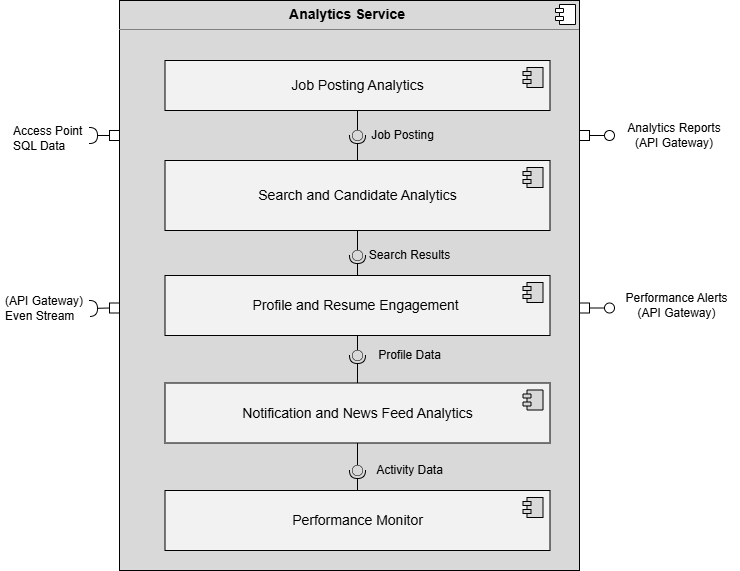

The diagram above was exported from draw.io. Its source (the exported page's mxGraphModel, read from the mxfile embedded in the PNG):
<mxGraphModel dx="1860" dy="554" grid="0" gridSize="10" guides="1" tooltips="1" connect="1" arrows="1" fold="1" page="1" pageScale="1" pageWidth="827" pageHeight="1169" math="0" shadow="0">
  <root>
    <mxCell id="0" />
    <mxCell id="1" parent="0" />
    <mxCell id="yh2JL1694yRmvIWoXazn-5" parent="1" style="ellipse;whiteSpace=wrap;html=1;align=center;aspect=fixed;fillColor=none;strokeColor=none;resizable=0;perimeter=centerPerimeter;rotatable=0;allowArrows=0;points=[];outlineConnect=1;" value="" vertex="1">
      <mxGeometry height="10" width="10" x="275" y="370" as="geometry" />
    </mxCell>
    <mxCell id="FSZRoyQ3CvNc4aE5qZxD-3" parent="1" style="align=left;overflow=fill;html=1;dropTarget=0;whiteSpace=wrap;fillColor=#D9D9D9;" value="&lt;p style=&quot;margin:0px;margin-top:6px;text-align:center;&quot;&gt;&lt;b&gt;&lt;font style=&quot;font-size: 14px;&quot;&gt;Analytics Service&amp;nbsp;&lt;/font&gt;&lt;/b&gt;&lt;/p&gt;&lt;hr size=&quot;1&quot; style=&quot;border-style:solid;&quot;&gt;&lt;p style=&quot;margin:0px;margin-left:8px;&quot;&gt;&lt;br&gt;&lt;/p&gt;" vertex="1">
      <mxGeometry height="570" width="460" x="60" y="20" as="geometry" />
    </mxCell>
    <mxCell id="FSZRoyQ3CvNc4aE5qZxD-4" parent="FSZRoyQ3CvNc4aE5qZxD-3" style="shape=component;jettyWidth=8;jettyHeight=4;" value="" vertex="1">
      <mxGeometry height="20" relative="1" width="20" x="1" as="geometry">
        <mxPoint x="-24" y="4" as="offset" />
      </mxGeometry>
    </mxCell>
    <mxCell id="FSZRoyQ3CvNc4aE5qZxD-5" parent="1" style="html=1;dropTarget=0;whiteSpace=wrap;fillColor=#F2F2F2;" value="&lt;font style=&quot;font-size: 14px;&quot;&gt;Job Posting Analytics&lt;/font&gt;" vertex="1">
      <mxGeometry height="50" width="385" x="105.5" y="80" as="geometry" />
    </mxCell>
    <mxCell id="FSZRoyQ3CvNc4aE5qZxD-6" parent="FSZRoyQ3CvNc4aE5qZxD-5" style="shape=module;jettyWidth=8;jettyHeight=4;fillColor=#D9D9D9;" value="" vertex="1">
      <mxGeometry height="20" relative="1" width="20" x="1" as="geometry">
        <mxPoint x="-27" y="7" as="offset" />
      </mxGeometry>
    </mxCell>
    <mxCell id="FSZRoyQ3CvNc4aE5qZxD-14" parent="1" style="html=1;dropTarget=0;whiteSpace=wrap;fillColor=#F2F2F2;" value="&lt;font style=&quot;font-size: 14px;&quot;&gt;Search and Candidate Analytics&lt;/font&gt;" vertex="1">
      <mxGeometry height="70" width="385" x="105.5" y="180" as="geometry" />
    </mxCell>
    <mxCell id="FSZRoyQ3CvNc4aE5qZxD-15" parent="FSZRoyQ3CvNc4aE5qZxD-14" style="shape=module;jettyWidth=8;jettyHeight=4;fillColor=#D9D9D9;" value="" vertex="1">
      <mxGeometry height="20" relative="1" width="20" x="1" as="geometry">
        <mxPoint x="-27" y="7" as="offset" />
      </mxGeometry>
    </mxCell>
    <mxCell id="FSZRoyQ3CvNc4aE5qZxD-21" parent="1" style="html=1;dropTarget=0;whiteSpace=wrap;fillColor=#F2F2F2;" value="&lt;font style=&quot;font-size: 14px;&quot;&gt;Profile and Resume Engagement&amp;nbsp;&lt;/font&gt;" vertex="1">
      <mxGeometry height="60" width="385" x="105.5" y="295" as="geometry" />
    </mxCell>
    <mxCell id="FSZRoyQ3CvNc4aE5qZxD-22" parent="FSZRoyQ3CvNc4aE5qZxD-21" style="shape=module;jettyWidth=8;jettyHeight=4;fillColor=#D9D9D9;" value="" vertex="1">
      <mxGeometry height="20" relative="1" width="20" x="1" as="geometry">
        <mxPoint x="-27" y="7" as="offset" />
      </mxGeometry>
    </mxCell>
    <mxCell id="FSZRoyQ3CvNc4aE5qZxD-23" parent="1" style="html=1;dropTarget=0;whiteSpace=wrap;fillColor=#F2F2F2;" value="&lt;font style=&quot;font-size: 14px;&quot;&gt;Notification and News Feed Analytics&lt;/font&gt;" vertex="1">
      <mxGeometry height="60" width="385" x="105.5" y="402.5" as="geometry" />
    </mxCell>
    <mxCell id="FSZRoyQ3CvNc4aE5qZxD-24" parent="FSZRoyQ3CvNc4aE5qZxD-23" style="shape=module;jettyWidth=8;jettyHeight=4;fillColor=#D9D9D9;" value="" vertex="1">
      <mxGeometry height="20" relative="1" width="20" x="1" as="geometry">
        <mxPoint x="-27" y="7" as="offset" />
      </mxGeometry>
    </mxCell>
    <mxCell id="FSZRoyQ3CvNc4aE5qZxD-25" parent="1" style="html=1;dropTarget=0;whiteSpace=wrap;fillColor=#F2F2F2;" value="&lt;font style=&quot;font-size: 14px;&quot;&gt;Performance Monitor&lt;/font&gt;" vertex="1">
      <mxGeometry height="60" width="385" x="105.5" y="510" as="geometry" />
    </mxCell>
    <mxCell id="FSZRoyQ3CvNc4aE5qZxD-26" parent="FSZRoyQ3CvNc4aE5qZxD-25" style="shape=module;jettyWidth=8;jettyHeight=4;fillColor=#D9D9D9;" value="" vertex="1">
      <mxGeometry height="20" relative="1" width="20" x="1" as="geometry">
        <mxPoint x="-27" y="7" as="offset" />
      </mxGeometry>
    </mxCell>
    <mxCell id="FSZRoyQ3CvNc4aE5qZxD-46" edge="1" parent="1" source="FSZRoyQ3CvNc4aE5qZxD-74" style="rounded=0;orthogonalLoop=1;jettySize=auto;html=1;endArrow=halfCircle;endFill=0;endSize=6;strokeWidth=1;sketch=0;fontSize=12;curved=1;exitX=0;exitY=0.5;exitDx=0;exitDy=0;" value="">
      <mxGeometry relative="1" as="geometry">
        <Array as="points" />
        <mxPoint x="103" y="155" as="sourcePoint" />
        <mxPoint x="30" y="155" as="targetPoint" />
      </mxGeometry>
    </mxCell>
    <mxCell id="FSZRoyQ3CvNc4aE5qZxD-49" edge="1" parent="1" source="FSZRoyQ3CvNc4aE5qZxD-77" style="rounded=0;orthogonalLoop=1;jettySize=auto;html=1;endArrow=halfCircle;endFill=0;endSize=6;strokeWidth=1;sketch=0;fontSize=12;curved=1;exitX=0;exitY=0.5;exitDx=0;exitDy=0;" value="">
      <mxGeometry relative="1" as="geometry">
        <mxPoint x="100" y="320" as="sourcePoint" />
        <mxPoint x="30" y="328" as="targetPoint" />
      </mxGeometry>
    </mxCell>
    <mxCell id="FSZRoyQ3CvNc4aE5qZxD-52" parent="1" style="text;strokeColor=none;fillColor=none;align=left;verticalAlign=middle;spacingLeft=4;spacingRight=4;overflow=hidden;points=[[0,0.5],[1,0.5]];portConstraint=eastwest;rotatable=0;whiteSpace=wrap;html=1;" value="Access Point&amp;nbsp;&lt;div&gt;SQL Data&lt;/div&gt;" vertex="1">
      <mxGeometry height="55" width="90" x="-52" y="130" as="geometry" />
    </mxCell>
    <mxCell id="FSZRoyQ3CvNc4aE5qZxD-53" parent="1" style="text;strokeColor=none;fillColor=none;align=left;verticalAlign=middle;spacingLeft=4;spacingRight=4;overflow=hidden;points=[[0,0.5],[1,0.5]];portConstraint=eastwest;rotatable=0;whiteSpace=wrap;html=1;" value="(API Gateway)&lt;div&gt;Even Stream&lt;/div&gt;" vertex="1">
      <mxGeometry height="55" width="90" x="-60" y="300" as="geometry" />
    </mxCell>
    <mxCell id="FSZRoyQ3CvNc4aE5qZxD-60" parent="1" style="rounded=0;whiteSpace=wrap;html=1;" value="" vertex="1">
      <mxGeometry height="10" width="10" x="520" y="150" as="geometry" />
    </mxCell>
    <mxCell id="FSZRoyQ3CvNc4aE5qZxD-61" parent="1" style="rounded=0;whiteSpace=wrap;html=1;" value="" vertex="1">
      <mxGeometry height="10" width="10" x="520" y="322.5" as="geometry" />
    </mxCell>
    <mxCell id="FSZRoyQ3CvNc4aE5qZxD-67" parent="1" style="ellipse;whiteSpace=wrap;html=1;align=center;aspect=fixed;fillColor=none;strokeColor=none;resizable=0;perimeter=centerPerimeter;rotatable=0;allowArrows=0;points=[];outlineConnect=1;" value="" vertex="1">
      <mxGeometry height="10" width="10" x="550" y="150" as="geometry" />
    </mxCell>
    <mxCell id="FSZRoyQ3CvNc4aE5qZxD-69" parent="1" style="ellipse;whiteSpace=wrap;html=1;align=center;aspect=fixed;fillColor=none;strokeColor=none;resizable=0;perimeter=centerPerimeter;rotatable=0;allowArrows=0;points=[];outlineConnect=1;" value="" vertex="1">
      <mxGeometry height="10" width="10" x="550" y="322.5" as="geometry" />
    </mxCell>
    <mxCell id="FSZRoyQ3CvNc4aE5qZxD-71" parent="1" style="text;html=1;whiteSpace=wrap;strokeColor=none;fillColor=none;align=center;verticalAlign=middle;rounded=0;" value="&lt;font&gt;Analytics Reports&lt;/font&gt;&lt;div&gt;&lt;font&gt;(API Gateway)&lt;/font&gt;&lt;/div&gt;" vertex="1">
      <mxGeometry height="30" width="130" x="550" y="140" as="geometry" />
    </mxCell>
    <mxCell id="FSZRoyQ3CvNc4aE5qZxD-72" parent="1" style="text;html=1;whiteSpace=wrap;strokeColor=none;fillColor=none;align=center;verticalAlign=middle;rounded=0;" value="&lt;font&gt;Performance Alerts&lt;/font&gt;&lt;div&gt;&lt;font&gt;(API Gateway)&lt;/font&gt;&lt;/div&gt;" vertex="1">
      <mxGeometry height="30" width="125" x="555" y="310" as="geometry" />
    </mxCell>
    <mxCell id="FSZRoyQ3CvNc4aE5qZxD-73" edge="1" parent="1" source="FSZRoyQ3CvNc4aE5qZxD-72" style="edgeStyle=none;curved=1;rounded=0;orthogonalLoop=1;jettySize=auto;html=1;exitX=0.5;exitY=1;exitDx=0;exitDy=0;fontSize=12;startSize=8;endSize=8;" target="FSZRoyQ3CvNc4aE5qZxD-72">
      <mxGeometry relative="1" as="geometry" />
    </mxCell>
    <mxCell id="FSZRoyQ3CvNc4aE5qZxD-74" parent="1" style="rounded=0;whiteSpace=wrap;html=1;" value="" vertex="1">
      <mxGeometry height="10" width="10" x="50" y="150" as="geometry" />
    </mxCell>
    <mxCell id="FSZRoyQ3CvNc4aE5qZxD-77" parent="1" style="rounded=0;whiteSpace=wrap;html=1;" value="" vertex="1">
      <mxGeometry height="10" width="10" x="50" y="322.5" as="geometry" />
    </mxCell>
    <mxCell id="10UvqWU3wyILJoaUzbhm-6" edge="1" parent="1" source="FSZRoyQ3CvNc4aE5qZxD-60" style="rounded=0;orthogonalLoop=1;jettySize=auto;html=1;endArrow=oval;endFill=0;sketch=0;sourcePerimeterSpacing=0;targetPerimeterSpacing=0;endSize=10;exitX=1;exitY=0.5;exitDx=0;exitDy=0;" value="">
      <mxGeometry relative="1" as="geometry">
        <Array as="points" />
        <mxPoint x="630" y="205" as="sourcePoint" />
        <mxPoint x="550" y="155" as="targetPoint" />
      </mxGeometry>
    </mxCell>
    <mxCell id="10UvqWU3wyILJoaUzbhm-7" parent="1" style="ellipse;whiteSpace=wrap;html=1;align=center;aspect=fixed;fillColor=none;strokeColor=none;resizable=0;perimeter=centerPerimeter;rotatable=0;allowArrows=0;points=[];outlineConnect=1;" value="" vertex="1">
      <mxGeometry height="10" width="10" x="645" y="280" as="geometry" />
    </mxCell>
    <mxCell id="10UvqWU3wyILJoaUzbhm-8" edge="1" parent="1" source="FSZRoyQ3CvNc4aE5qZxD-61" style="rounded=0;orthogonalLoop=1;jettySize=auto;html=1;endArrow=oval;endFill=0;sketch=0;sourcePerimeterSpacing=0;targetPerimeterSpacing=0;endSize=10;exitX=1;exitY=0.5;exitDx=0;exitDy=0;fillColor=#D9D9D9;" value="">
      <mxGeometry relative="1" as="geometry">
        <Array as="points" />
        <mxPoint x="540" y="327.5" as="sourcePoint" />
        <mxPoint x="550" y="327.5" as="targetPoint" />
      </mxGeometry>
    </mxCell>
    <mxCell id="10UvqWU3wyILJoaUzbhm-12" edge="1" parent="1" source="FSZRoyQ3CvNc4aE5qZxD-14" style="rounded=0;orthogonalLoop=1;jettySize=auto;html=1;endArrow=halfCircle;endFill=0;endSize=6;strokeWidth=1;sketch=0;exitX=0.5;exitY=0;exitDx=0;exitDy=0;" target="10UvqWU3wyILJoaUzbhm-14" value="">
      <mxGeometry relative="1" as="geometry">
        <mxPoint x="318" y="155" as="sourcePoint" />
      </mxGeometry>
    </mxCell>
    <mxCell id="10UvqWU3wyILJoaUzbhm-13" edge="1" parent="1" source="FSZRoyQ3CvNc4aE5qZxD-5" style="rounded=0;orthogonalLoop=1;jettySize=auto;html=1;endArrow=oval;endFill=0;sketch=0;sourcePerimeterSpacing=0;targetPerimeterSpacing=0;endSize=10;exitX=0.5;exitY=1;exitDx=0;exitDy=0;" target="10UvqWU3wyILJoaUzbhm-14" value="">
      <mxGeometry relative="1" as="geometry">
        <mxPoint x="278" y="155" as="sourcePoint" />
      </mxGeometry>
    </mxCell>
    <mxCell id="10UvqWU3wyILJoaUzbhm-14" parent="1" style="ellipse;whiteSpace=wrap;html=1;align=center;aspect=fixed;fillColor=#D9D9D9;strokeColor=none;resizable=0;perimeter=centerPerimeter;rotatable=0;allowArrows=0;points=[];outlineConnect=1;" value="" vertex="1">
      <mxGeometry height="10" width="10" x="293" y="150" as="geometry" />
    </mxCell>
    <mxCell id="10UvqWU3wyILJoaUzbhm-16" edge="1" parent="1" source="FSZRoyQ3CvNc4aE5qZxD-21" style="rounded=0;orthogonalLoop=1;jettySize=auto;html=1;endArrow=halfCircle;endFill=0;endSize=6;strokeWidth=1;sketch=0;exitX=0.5;exitY=0;exitDx=0;exitDy=0;" target="10UvqWU3wyILJoaUzbhm-18" value="">
      <mxGeometry relative="1" as="geometry">
        <mxPoint x="318" y="276" as="sourcePoint" />
      </mxGeometry>
    </mxCell>
    <mxCell id="10UvqWU3wyILJoaUzbhm-17" edge="1" parent="1" source="FSZRoyQ3CvNc4aE5qZxD-14" style="rounded=0;orthogonalLoop=1;jettySize=auto;html=1;endArrow=oval;endFill=0;sketch=0;sourcePerimeterSpacing=0;targetPerimeterSpacing=0;endSize=10;exitX=0.5;exitY=1;exitDx=0;exitDy=0;" target="10UvqWU3wyILJoaUzbhm-18" value="">
      <mxGeometry relative="1" as="geometry">
        <mxPoint x="278" y="276" as="sourcePoint" />
      </mxGeometry>
    </mxCell>
    <mxCell id="10UvqWU3wyILJoaUzbhm-18" parent="1" style="ellipse;whiteSpace=wrap;html=1;align=center;aspect=fixed;fillColor=#D9D9D9;strokeColor=none;resizable=0;perimeter=centerPerimeter;rotatable=0;allowArrows=0;points=[];outlineConnect=1;" value="" vertex="1">
      <mxGeometry height="10" width="10" x="293" y="270" as="geometry" />
    </mxCell>
    <mxCell id="10UvqWU3wyILJoaUzbhm-19" edge="1" parent="1" source="FSZRoyQ3CvNc4aE5qZxD-23" style="rounded=0;orthogonalLoop=1;jettySize=auto;html=1;endArrow=halfCircle;endFill=0;endSize=6;strokeWidth=1;sketch=0;exitX=0.5;exitY=0;exitDx=0;exitDy=0;" target="10UvqWU3wyILJoaUzbhm-21" value="">
      <mxGeometry relative="1" as="geometry">
        <mxPoint x="318" y="385" as="sourcePoint" />
      </mxGeometry>
    </mxCell>
    <mxCell id="10UvqWU3wyILJoaUzbhm-20" edge="1" parent="1" source="FSZRoyQ3CvNc4aE5qZxD-21" style="rounded=0;orthogonalLoop=1;jettySize=auto;html=1;endArrow=oval;endFill=0;sketch=0;sourcePerimeterSpacing=0;targetPerimeterSpacing=0;endSize=10;exitX=0.5;exitY=1;exitDx=0;exitDy=0;" target="10UvqWU3wyILJoaUzbhm-21" value="">
      <mxGeometry relative="1" as="geometry">
        <mxPoint x="278" y="385" as="sourcePoint" />
      </mxGeometry>
    </mxCell>
    <mxCell id="10UvqWU3wyILJoaUzbhm-21" parent="1" style="ellipse;whiteSpace=wrap;html=1;align=center;aspect=fixed;fillColor=#D9D9D9;strokeColor=none;resizable=0;perimeter=centerPerimeter;rotatable=0;allowArrows=0;points=[];outlineConnect=1;" value="" vertex="1">
      <mxGeometry height="10" width="10" x="293" y="370" as="geometry" />
    </mxCell>
    <mxCell id="10UvqWU3wyILJoaUzbhm-22" edge="1" parent="1" source="FSZRoyQ3CvNc4aE5qZxD-25" style="rounded=0;orthogonalLoop=1;jettySize=auto;html=1;endArrow=halfCircle;endFill=0;endSize=6;strokeWidth=1;sketch=0;exitX=0.5;exitY=0;exitDx=0;exitDy=0;" target="10UvqWU3wyILJoaUzbhm-24" value="">
      <mxGeometry relative="1" as="geometry">
        <mxPoint x="318" y="490" as="sourcePoint" />
      </mxGeometry>
    </mxCell>
    <mxCell id="10UvqWU3wyILJoaUzbhm-23" edge="1" parent="1" source="FSZRoyQ3CvNc4aE5qZxD-23" style="rounded=0;orthogonalLoop=1;jettySize=auto;html=1;endArrow=oval;endFill=0;sketch=0;sourcePerimeterSpacing=0;targetPerimeterSpacing=0;endSize=10;exitX=0.5;exitY=1;exitDx=0;exitDy=0;" target="10UvqWU3wyILJoaUzbhm-24" value="">
      <mxGeometry relative="1" as="geometry">
        <mxPoint x="278" y="490" as="sourcePoint" />
      </mxGeometry>
    </mxCell>
    <mxCell id="10UvqWU3wyILJoaUzbhm-24" parent="1" style="ellipse;whiteSpace=wrap;html=1;align=center;aspect=fixed;fillColor=#D9D9D9;strokeColor=none;resizable=0;perimeter=centerPerimeter;rotatable=0;allowArrows=0;points=[];outlineConnect=1;" value="" vertex="1">
      <mxGeometry height="10" width="10" x="293" y="485" as="geometry" />
    </mxCell>
    <mxCell id="10UvqWU3wyILJoaUzbhm-25" parent="1" style="text;align=center;fontStyle=1;verticalAlign=middle;spacingLeft=3;spacingRight=3;strokeColor=none;rotatable=0;points=[[0,0.5],[1,0.5]];portConstraint=eastwest;html=1;" value="&lt;font style=&quot;font-weight: normal;&quot;&gt;Job Posting&lt;/font&gt;" vertex="1">
      <mxGeometry height="26" width="80" x="303" y="142" as="geometry" />
    </mxCell>
    <mxCell id="10UvqWU3wyILJoaUzbhm-26" parent="1" style="text;align=center;fontStyle=1;verticalAlign=middle;spacingLeft=3;spacingRight=3;strokeColor=none;rotatable=0;points=[[0,0.5],[1,0.5]];portConstraint=eastwest;html=1;" value="&lt;font style=&quot;font-weight: normal;&quot;&gt;Search Results&lt;/font&gt;" vertex="1">
      <mxGeometry height="26" width="80" x="310" y="262" as="geometry" />
    </mxCell>
    <mxCell id="10UvqWU3wyILJoaUzbhm-28" parent="1" style="text;align=center;fontStyle=1;verticalAlign=middle;spacingLeft=3;spacingRight=3;strokeColor=none;rotatable=0;points=[[0,0.5],[1,0.5]];portConstraint=eastwest;html=1;" value="&lt;font style=&quot;font-weight: normal;&quot;&gt;Profile Data&lt;/font&gt;" vertex="1">
      <mxGeometry height="26" width="80" x="310" y="362" as="geometry" />
    </mxCell>
    <mxCell id="10UvqWU3wyILJoaUzbhm-29" parent="1" style="text;align=center;fontStyle=1;verticalAlign=middle;spacingLeft=3;spacingRight=3;strokeColor=none;rotatable=0;points=[[0,0.5],[1,0.5]];portConstraint=eastwest;html=1;" value="&lt;font style=&quot;font-weight: normal;&quot;&gt;Activity Data&lt;/font&gt;" vertex="1">
      <mxGeometry height="26" width="80" x="310" y="477" as="geometry" />
    </mxCell>
  </root>
</mxGraphModel>